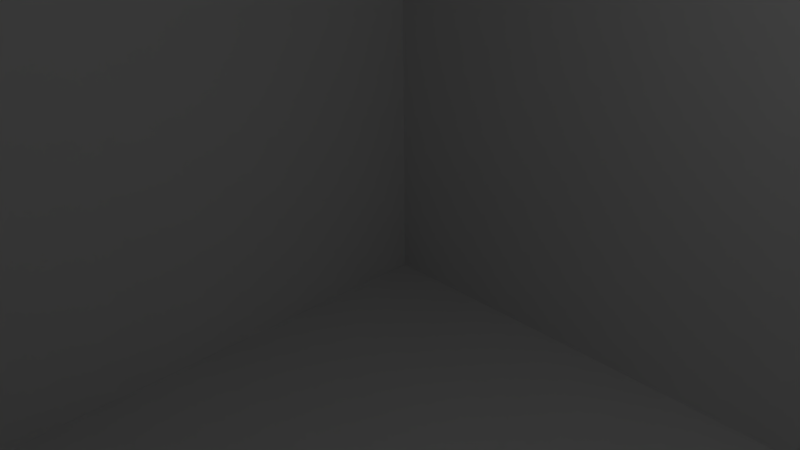 # Source: leveltestflatsplit.blend  (saved by Blender 2.68.0; exported with 4.5.12 LTS)
import bpy
from mathutils import Matrix  # noqa: F401  (used for matrix-valued properties, if any)

bpy.ops.wm.read_factory_settings(use_empty=True)
scene = bpy.context.scene
scene.name = 'Scene'

# ---- collections
col_collection_1 = bpy.data.collections.new('Collection 1'); scene.collection.children.link(col_collection_1)

# ---- world
world_world = bpy.data.worlds.new('World'); scene.world = world_world
world_world.color = (0.05088, 0.05088, 0.05088)
world_world.use_sun_shadow = False
world_world.sun_shadow_jitter_overblur = 0.0
world_world.cycles.sampling_method = 'MANUAL'
world_world.cycles.sample_map_resolution = 256

# ---- cameras
cam_camera = bpy.data.cameras.new('Camera')
cam_camera.clip_end = 100.0
cam_camera.lens = 35.0
cam_camera.sensor_width = 32.0
cam_camera.sensor_height = 18.0
cam_camera.ortho_scale = 7.314
cam_camera.dof.focus_distance = 0.0
cam_camera.dof.aperture_fstop = 128.0

# ---- lights
light_lamp = bpy.data.lights.new('Lamp', 'POINT')
light_lamp.transmission_factor = 0.0
light_lamp.cutoff_distance = 30.0
light_lamp.energy = 100.0
light_lamp.shadow_buffer_clip_start = 1.001
light_lamp.shadow_soft_size = 0.1
light_lamp.shadow_maximum_resolution = 0.006
light_lamp.use_absolute_resolution = True
light_lamp.cycles.use_multiple_importance_sampling = False

# ---- meshes
me_cube_012 = bpy.data.meshes.new('Cube.012')
me_cube_012.from_pydata([(-3.351, -3.501, -0.9992), (-3.351, -3.501, 1.001), (-3.351, -2.185, 1.002), (-3.351, -3.008, -0.7491), (-3.351, -2.843, -0.9992), (-3.351, -2.185, -0.9992), (-3.351, -3.008, -0.9992), (-3.351, -2.843, -0.7491)], [], [(5, 4, 7, 3, 6, 0, 1, 2)])
me_cube_012.use_remesh_preserve_volume = False
me_cube_012.use_remesh_preserve_attributes = False
me_cube_012.use_mirror_vertex_groups = False
me_cube_012.update()
me_cube_011 = bpy.data.meshes.new('Cube.011')
me_cube_011.from_pydata([(-4.668, -2.185, -0.9992), (-3.351, -2.185, 1.002), (-4.668, -2.185, 1.001), (-3.351, -2.185, -0.9992)], [], [(1, 2, 0, 3)])
me_cube_011.use_remesh_preserve_volume = False
me_cube_011.use_remesh_preserve_attributes = False
me_cube_011.use_mirror_vertex_groups = False
me_cube_011.update()
me_cube_010 = bpy.data.meshes.new('Cube.010')
me_cube_010.from_pydata([(-4.668, -2.185, -0.9992), (-4.668, -3.501, 1.001), (-4.668, -3.501, -0.9992), (-4.668, -2.185, 1.001)], [], [(1, 2, 0, 3)])
me_cube_010.use_remesh_preserve_volume = False
me_cube_010.use_remesh_preserve_attributes = False
me_cube_010.use_mirror_vertex_groups = False
me_cube_010.update()
me_cube_009 = bpy.data.meshes.new('Cube.009')
me_cube_009.from_pydata([(-3.351, -3.501, -0.9992), (-4.668, -3.501, 1.001), (-3.351, -3.501, 1.001), (-4.668, -3.501, -0.9992)], [], [(0, 3, 1, 2)])
me_cube_009.use_remesh_preserve_volume = False
me_cube_009.use_remesh_preserve_attributes = False
me_cube_009.use_mirror_vertex_groups = False
me_cube_009.update()
me_cube_008 = bpy.data.meshes.new('Cube.008')
me_cube_008.from_pydata([(-3.253, -3.093, -1.0), (-3.253, -3.093, 0.9999), (-1.0, -3.093, -1.0), (-1.0, -3.093, 1.0)], [], [(2, 0, 1, 3)])
me_cube_008.use_remesh_preserve_volume = False
me_cube_008.use_remesh_preserve_attributes = False
me_cube_008.use_mirror_vertex_groups = False
me_cube_008.update()
me_cube_007 = bpy.data.meshes.new('Cube.007')
me_cube_007.from_pydata([(-1.0, -2.759, -1.0), (-1.0, -2.759, 1.0), (-3.253, -2.758, -1.0), (-3.257, -2.775, 1.001)], [], [(2, 0, 1, 3)])
me_cube_007.use_remesh_preserve_volume = False
me_cube_007.use_remesh_preserve_attributes = False
me_cube_007.use_mirror_vertex_groups = False
me_cube_007.update()
me_cube_006 = bpy.data.meshes.new('Cube.006')
me_cube_006.from_pydata([(-1.0, -2.759, -1.0), (-1.0, -2.759, 1.0), (-1.0, -1.183, -1.0), (-1.0, -1.183, 1.0)], [], [(2, 3, 1, 0)])
me_cube_006.use_remesh_preserve_volume = False
me_cube_006.use_remesh_preserve_attributes = False
me_cube_006.use_mirror_vertex_groups = False
me_cube_006.update()
me_cube_005 = bpy.data.meshes.new('Cube.005')
me_cube_005.from_pydata([(-1.0, 1.0, -1.0), (-1.0, -1.0, 1.0), (-1.0, 1.0, 1.0), (-1.0, -1.0, -1.0)], [], [(1, 3, 0, 2)])
me_cube_005.use_remesh_preserve_volume = False
me_cube_005.use_remesh_preserve_attributes = False
me_cube_005.use_mirror_vertex_groups = False
me_cube_005.update()
me_cube_004 = bpy.data.meshes.new('Cube.004')
me_cube_004.from_pydata([(-1.0, 1.0, -1.0), (1.0, 1.0, -1.0), (1.0, 1.0, 1.0), (-1.0, 1.0, 1.0)], [], [(3, 0, 1, 2)])
me_cube_004.use_remesh_preserve_volume = False
me_cube_004.use_remesh_preserve_attributes = False
me_cube_004.use_mirror_vertex_groups = False
me_cube_004.update()
me_cube_003 = bpy.data.meshes.new('Cube.003')
me_cube_003.from_pydata([(1.0, 1.0, -1.0), (1.0, 1.0, 1.0), (1.0, -1.0, 1.0), (1.0, -1.0, -1.0)], [], [(1, 0, 3, 2)])
me_cube_003.use_remesh_preserve_volume = False
me_cube_003.use_remesh_preserve_attributes = False
me_cube_003.use_mirror_vertex_groups = False
me_cube_003.update()
me_cube_002 = bpy.data.meshes.new('Cube.002')
me_cube_002.from_pydata([(1.0, -1.183, -1.0), (1.0, -4.045, 1.0), (1.0, -4.045, -1.0), (1.0, -1.183, 1.0)], [], [(0, 2, 1, 3)])
me_cube_002.use_remesh_preserve_volume = False
me_cube_002.use_remesh_preserve_attributes = False
me_cube_002.use_mirror_vertex_groups = False
me_cube_002.update()
me_cube_000 = bpy.data.meshes.new('Cube.000')
me_cube_000.from_pydata([(-1.0, 1.0, -1.0), (1.0, 1.0, -1.0), (-1.0, -4.045, -1.0), (1.0, -1.183, -1.0), (-0.07482, -1.0, -1.0), (-3.351, -3.501, -0.9992), (-4.668, -2.185, -0.9992), (-3.257, -3.007, -0.9993), (-3.257, -2.843, -0.9993), (0.0693, -1.0, -1.0), (0.0693, -1.183, -1.0), (-1.0, -1.0, -1.0), (1.0, -1.0, -1.0), (-3.351, -2.843, -0.9992), (1.0, -4.045, -1.0), (-4.668, -3.501, -0.9992), (-0.07482, -1.183, -1.0), (-3.253, -3.093, -1.0), (-3.351, -2.185, -0.9992), (-1.0, -2.759, -1.0), (-1.0, -1.183, -1.0), (-1.0, -3.093, -1.0), (-3.351, -3.008, -0.9992), (-3.253, -2.758, -1.0)], [], [(1, 0, 11, 4, 16, 20, 19, 23, 8, 13, 18, 6, 15, 5, 22, 7, 17, 21, 2, 14, 3, 10, 9, 12)])
me_cube_000.use_remesh_preserve_volume = False
me_cube_000.use_remesh_preserve_attributes = False
me_cube_000.use_mirror_vertex_groups = False
me_cube_000.update()
me_cube_001 = bpy.data.meshes.new('Cube.001')
me_cube_001.from_pydata([(1.0, 1.0, 1.0), (-1.0, -4.045, -1.0), (1.0, -1.183, -1.0), (-0.07482, -1.0, -1.0), (-4.668, -3.501, 1.001), (-3.351, -3.501, 1.001), (-3.257, -3.007, -0.7492), (-3.257, -2.843, -0.7492), (-3.257, -3.007, -0.9993), (-3.257, -2.843, -0.9993), (-3.351, -2.185, 1.002), (-3.351, -3.008, -0.7491), (1.0, -4.045, 1.0), (0.0693, -1.0, -1.0), (0.0693, -1.183, -1.0), (-1.0, -1.0, 1.0), (-1.0, 1.0, 1.0), (-1.0, -1.0, -1.0), (1.0, -1.0, 1.0), (1.0, -1.0, -1.0), (-3.351, -2.843, -0.9992), (1.0, -4.045, -1.0), (-4.668, -2.185, 1.001), (0.0693, -1.183, 1.0), (0.0693, -1.0, 1.0), (-0.07482, -1.183, -1.0), (-3.253, -3.093, -1.0), (-3.253, -3.093, 0.9999), (-1.0, -2.759, 1.0), (-1.0, -1.183, -1.0), (-1.0, -3.093, -1.0), (-1.0, -3.093, 1.0), (-3.351, -3.008, -0.9992), (-3.253, -2.758, -1.0), (-3.257, -2.775, 1.001), (-3.351, -2.843, -0.7491), (-0.07482, -1.183, 1.0), (-0.07482, -1.0, 1.0), (1.0, -1.183, 1.0), (-1.0, -1.183, 1.0), (-1.0, -4.045, 1.0)], [], [(11, 6, 8, 32), (15, 37, 3, 17), (18, 15, 16, 0), (35, 7, 6, 11), (27, 26, 8, 6, 7, 9, 33, 34), (40, 1, 30, 31), (5, 4, 22, 10), (31, 27, 34, 28), (29, 25, 36, 39), (38, 12, 40, 39), (13, 14, 23, 24), (12, 21, 1, 40), (37, 36, 25, 3), (19, 13, 24, 18), (36, 37, 24, 23), (38, 23, 14, 2), (20, 9, 7, 35)])
me_cube_001.use_remesh_preserve_volume = False
me_cube_001.use_remesh_preserve_attributes = False
me_cube_001.use_mirror_vertex_groups = False
me_cube_001.update()

# ---- objects
ob_cube_012 = bpy.data.objects.new('Cube.012', me_cube_012)
ob_cube_011 = bpy.data.objects.new('Cube.011', me_cube_011)
ob_cube_010 = bpy.data.objects.new('Cube.010', me_cube_010)
ob_cube_009 = bpy.data.objects.new('Cube.009', me_cube_009)
ob_cube_008 = bpy.data.objects.new('Cube.008', me_cube_008)
ob_cube_007 = bpy.data.objects.new('Cube.007', me_cube_007)
ob_cube_006 = bpy.data.objects.new('Cube.006', me_cube_006)
ob_cube_005 = bpy.data.objects.new('Cube.005', me_cube_005)
ob_cube_004 = bpy.data.objects.new('Cube.004', me_cube_004)
ob_cube_003 = bpy.data.objects.new('Cube.003', me_cube_003)
ob_cube_002 = bpy.data.objects.new('Cube.002', me_cube_002)
ob_cube_001 = bpy.data.objects.new('Cube.001', me_cube_000)
ob_cube = bpy.data.objects.new('Cube', me_cube_001)
ob_lamp = bpy.data.objects.new('Lamp', light_lamp)
ob_camera = bpy.data.objects.new('Camera', cam_camera)

# ---- transforms, parenting, visibility, modifiers, constraints
ob_cube_012.location = (0.0, 0.0, 0.0)
ob_cube_012.scale = (10.0, 10.0, 8.0)
ob_cube_012.lineart.crease_threshold = 0.0
ob_cube_011.location = (0.0, 0.0, 0.0)
ob_cube_011.scale = (10.0, 10.0, 8.0)
ob_cube_011.lineart.crease_threshold = 0.0
ob_cube_010.location = (0.0, 0.0, 0.0)
ob_cube_010.scale = (10.0, 10.0, 8.0)
ob_cube_010.lineart.crease_threshold = 0.0
ob_cube_009.location = (0.0, 0.0, 0.0)
ob_cube_009.scale = (10.0, 10.0, 8.0)
ob_cube_009.lineart.crease_threshold = 0.0
ob_cube_008.location = (0.0, 0.0, 0.0)
ob_cube_008.scale = (10.0, 10.0, 8.0)
ob_cube_008.lineart.crease_threshold = 0.0
ob_cube_007.location = (0.0, 0.0, 0.0)
ob_cube_007.scale = (10.0, 10.0, 8.0)
ob_cube_007.lineart.crease_threshold = 0.0
ob_cube_006.location = (0.0, 0.0, 0.0)
ob_cube_006.scale = (10.0, 10.0, 8.0)
ob_cube_006.lineart.crease_threshold = 0.0
ob_cube_005.location = (0.0, 0.0, 0.0)
ob_cube_005.scale = (10.0, 10.0, 8.0)
ob_cube_005.lineart.crease_threshold = 0.0
ob_cube_004.location = (0.0, 0.0, 0.0)
ob_cube_004.scale = (10.0, 10.0, 8.0)
ob_cube_004.lineart.crease_threshold = 0.0
ob_cube_003.location = (0.0, 0.0, 0.0)
ob_cube_003.scale = (10.0, 10.0, 8.0)
ob_cube_003.lineart.crease_threshold = 0.0
ob_cube_002.location = (0.0, 0.0, 0.0)
ob_cube_002.scale = (10.0, 10.0, 8.0)
ob_cube_002.lineart.crease_threshold = 0.0
ob_cube_001.location = (0.0, 0.0, 0.0)
ob_cube_001.scale = (10.0, 10.0, 8.0)
ob_cube_001.lineart.crease_threshold = 0.0
ob_cube.location = (0.0, 0.0, 0.0)
ob_cube.scale = (10.0, 10.0, 8.0)
ob_cube.lineart.crease_threshold = 0.0
ob_lamp.location = (4.076, 1.005, 5.904)
ob_lamp.rotation_euler = (0.6503, 0.05522, 1.866)
ob_lamp.lock_rotations_4d = False
ob_lamp.empty_display_type = 'ARROWS'
ob_lamp.color = (0.0, 0.0, 0.0, 0.0)
ob_lamp.lineart.crease_threshold = 0.0
ob_camera.location = (7.481, -6.508, 5.344)
ob_camera.rotation_euler = (1.109, 0.01082, 0.8149)
ob_camera.lock_rotations_4d = False
ob_camera.empty_display_type = 'ARROWS'
ob_camera.color = (0.0, 0.0, 0.0, 0.0)
ob_camera.display_type = 'WIRE'
ob_camera.lineart.crease_threshold = 0.0

# ---- collection membership
col_collection_1.objects.link(ob_cube_012)
col_collection_1.objects.link(ob_cube_011)
col_collection_1.objects.link(ob_cube_010)
col_collection_1.objects.link(ob_cube_009)
col_collection_1.objects.link(ob_cube_008)
col_collection_1.objects.link(ob_cube_007)
col_collection_1.objects.link(ob_cube_006)
col_collection_1.objects.link(ob_cube_005)
col_collection_1.objects.link(ob_cube_004)
col_collection_1.objects.link(ob_cube_003)
col_collection_1.objects.link(ob_cube_002)
col_collection_1.objects.link(ob_cube_001)
col_collection_1.objects.link(ob_cube)
col_collection_1.objects.link(ob_lamp)
col_collection_1.objects.link(ob_camera)

# ---- scene / render settings (as saved in the file)
scene.camera = ob_camera
scene.frame_start = 1; scene.frame_end = 250; scene.frame_set(1)
scene.render.engine = 'BLENDER_EEVEE_NEXT'
scene.render.image_settings.color_mode = 'RGB'
scene.render.image_settings.compression = 90
scene.render.resolution_percentage = 50
scene.render.dither_intensity = 0.0
scene.cycles.use_denoising = False
scene.cycles.samples = 10
scene.cycles.sampling_pattern = 'TABULATED_SOBOL'
scene.cycles.light_sampling_threshold = 0.0
scene.cycles.use_adaptive_sampling = False
scene.cycles.use_light_tree = False
scene.cycles.blur_glossy = 0.0
scene.cycles.volume_bounces = 1
scene.cycles.pixel_filter_type = 'GAUSSIAN'
scene.cycles.sample_clamp_indirect = 0.0
scene.view_settings.view_transform = 'Standard'
bpy.context.view_layer.update()
